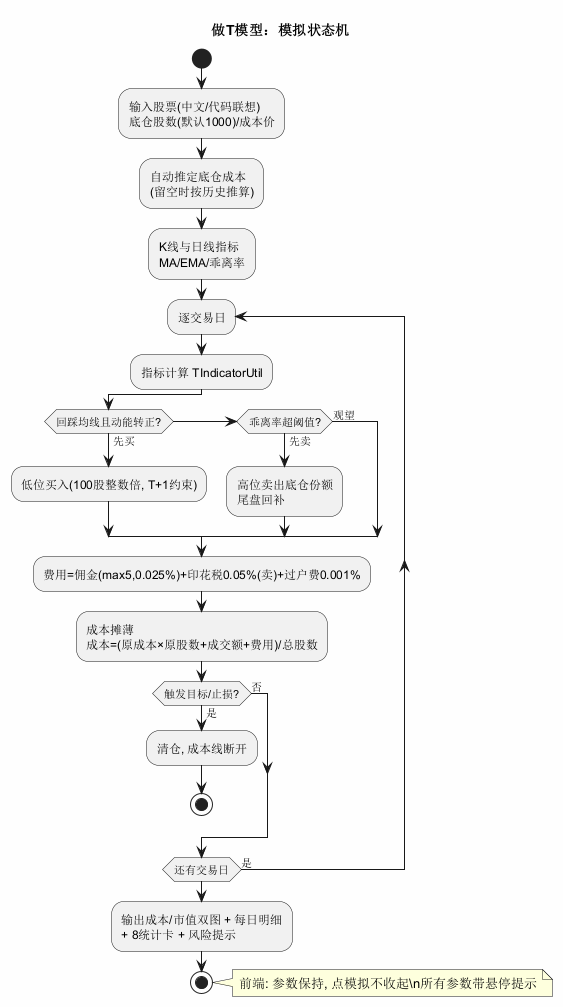

The diagram above was rendered by PlantUML. Its source (embedded in the PNG):
@startuml 05_t_trading
skinparam backgroundColor #FEFEFE
title 做T模型：模拟状态机

start
:输入股票(中文/代码联想)\n底仓股数(默认1000)/成本价;
:自动推定底仓成本\n(留空时按历史推算);
:K线与日线指标\nMA/EMA/乖离率;
repeat :逐交易日
  :指标计算 TIndicatorUtil;
  if (回踩均线且动能转正?) then (先买)
    :低位买入(100股整数倍, T+1约束);
  elseif (乖离率超阈值?) then (先卖)
    :高位卖出底仓份额\n尾盘回补;
  else (观望)
  endif
  :费用=佣金(max5,0.025%)+印花税0.05%(卖)+过户费0.001%;
  :成本摊薄\n成本=(原成本×原股数+成交额+费用)/总股数;
  if (触发目标/止损?) then (是)
    :清仓, 成本线断开;
    stop
  else (否)
  endif
repeat while (还有交易日) is (是)
:输出成本/市值双图 + 每日明细\n+ 8统计卡 + 风险提示;
stop
note right
  前端: 参数保持, 点模拟不收起\n所有参数带悬停提示
end note
@enduml